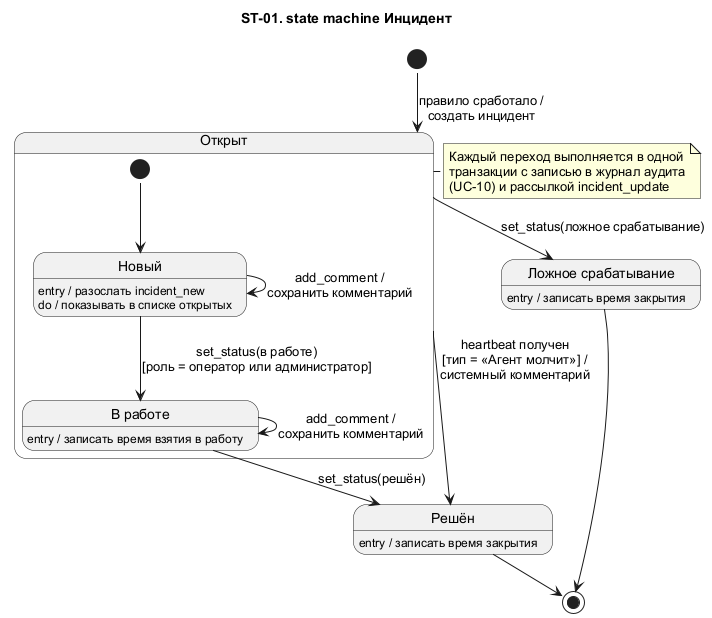

The diagram above was rendered by PlantUML. Its source (embedded in the PNG):
@startuml state-incident
' ST-01. Состояния инцидента (прецеденты UC-05, UC-09, UC-11)
!pragma layout smetana
skinparam shadowing false
skinparam defaultFontName Arial
hide empty description
title ST-01. state machine Инцидент

[*] --> Open : правило сработало /\nсоздать инцидент

state "Открыт" as Open {
  state "Новый" as New
  state "В работе" as InProgress
  New : entry / разослать incident_new
  New : do / показывать в списке открытых
  InProgress : entry / записать время взятия в работу
  [*] --> New
  New --> InProgress : set_status(в работе)\n[роль = оператор или администратор]
  InProgress --> InProgress : add_comment /\nсохранить комментарий
  New --> New : add_comment /\nсохранить комментарий
}

state "Решён" as Resolved
state "Ложное срабатывание" as FalsePositive
Resolved : entry / записать время закрытия
FalsePositive : entry / записать время закрытия

InProgress --> Resolved : set_status(решён)
Open --> FalsePositive : set_status(ложное срабатывание)
Open --> Resolved : heartbeat получен\n[тип = «Агент молчит»] /\nсистемный комментарий
Resolved --> [*]
FalsePositive --> [*]

note right of Open
  Каждый переход выполняется в одной
  транзакции с записью в журнал аудита
  (UC-10) и рассылкой incident_update
end note
@enduml